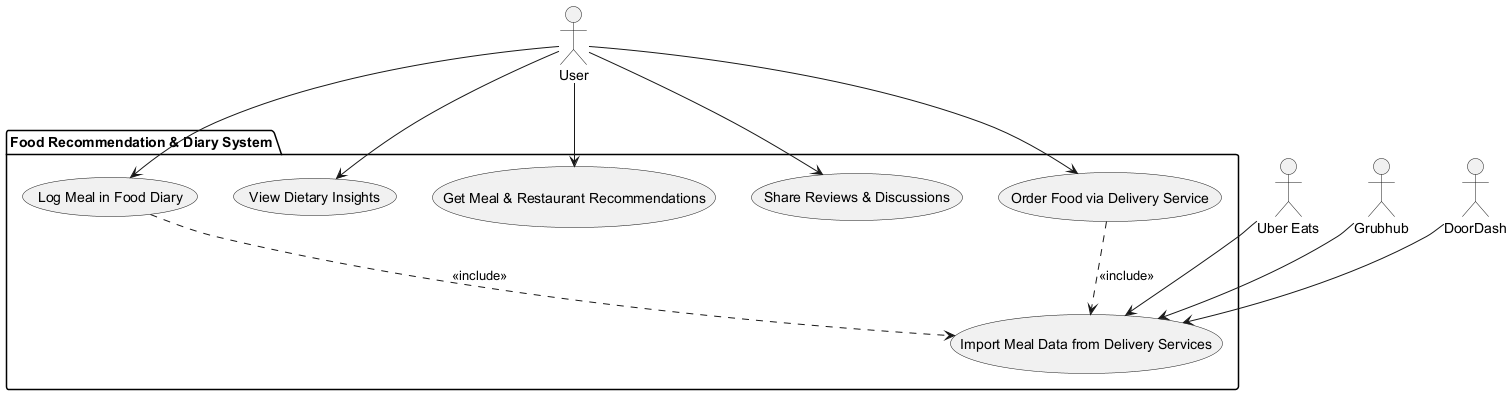

The diagram above was rendered by PlantUML. Its source (embedded in the PNG):
@startuml
' Define all actors first
actor "User" as User
actor "Uber Eats" as UberEats
actor "Grubhub" as Grubhub
actor "DoorDash" as DoorDash

' Define system boundary using package
package "Food Recommendation & Diary System" {
  usecase "Log Meal in Food Diary" as UC_LogMeal
  usecase "View Dietary Insights" as UC_ViewInsights
  usecase "Get Meal & Restaurant Recommendations" as UC_GetRec
  usecase "Share Reviews & Discussions" as UC_Community
  usecase "Order Food via Delivery Service" as UC_OrderFood
  usecase "Import Meal Data from Delivery Services" as UC_ImportMeal
}

' Define relationships
User --> UC_LogMeal
User --> UC_ViewInsights
User --> UC_GetRec
User --> UC_Community
User --> UC_OrderFood

UberEats --> UC_ImportMeal
Grubhub --> UC_ImportMeal
DoorDash --> UC_ImportMeal

UC_LogMeal ..> UC_ImportMeal : <<include>>
UC_OrderFood ..> UC_ImportMeal : <<include>>

' Add notes for non-functional requirements (if provided; none in this SRL)
@enduml